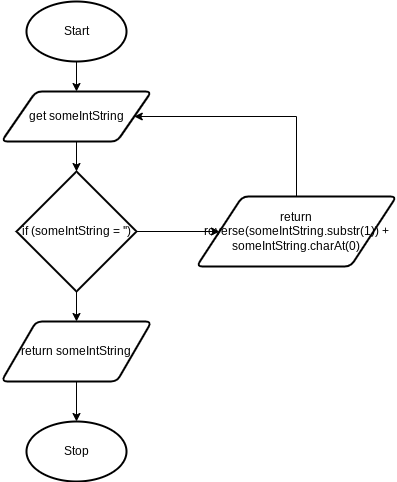

The diagram above was exported from draw.io. Its source (the exported page's mxGraphModel, read from the mxfile embedded in the PNG):
<mxGraphModel dx="246" dy="399" grid="1" gridSize="10" guides="1" tooltips="1" connect="1" arrows="1" fold="1" page="1" pageScale="1" pageWidth="827" pageHeight="1169" math="0" shadow="0">
  <root>
    <mxCell id="0" />
    <mxCell id="1" parent="0" />
    <mxCell id="4" style="edgeStyle=none;html=1;exitX=0.5;exitY=1;exitDx=0;exitDy=0;exitPerimeter=0;entryX=0.5;entryY=0;entryDx=0;entryDy=0;" edge="1" parent="1" source="2" target="3">
      <mxGeometry relative="1" as="geometry" />
    </mxCell>
    <mxCell id="2" value="Start" style="strokeWidth=2;html=1;shape=mxgraph.flowchart.start_1;whiteSpace=wrap;" vertex="1" parent="1">
      <mxGeometry x="80" y="20" width="100" height="60" as="geometry" />
    </mxCell>
    <mxCell id="6" style="edgeStyle=none;html=1;exitX=0.5;exitY=1;exitDx=0;exitDy=0;entryX=0.5;entryY=0;entryDx=0;entryDy=0;entryPerimeter=0;" edge="1" parent="1" source="3" target="5">
      <mxGeometry relative="1" as="geometry" />
    </mxCell>
    <mxCell id="3" value="get someIntString" style="shape=parallelogram;html=1;strokeWidth=2;perimeter=parallelogramPerimeter;whiteSpace=wrap;rounded=1;arcSize=12;size=0.23;" vertex="1" parent="1">
      <mxGeometry x="55" y="110" width="150" height="50" as="geometry" />
    </mxCell>
    <mxCell id="8" style="edgeStyle=none;html=1;exitX=0.5;exitY=1;exitDx=0;exitDy=0;exitPerimeter=0;entryX=0.5;entryY=0;entryDx=0;entryDy=0;" edge="1" parent="1" source="5" target="7">
      <mxGeometry relative="1" as="geometry" />
    </mxCell>
    <mxCell id="10" style="edgeStyle=none;html=1;exitX=1;exitY=0.5;exitDx=0;exitDy=0;exitPerimeter=0;entryX=0;entryY=0.5;entryDx=0;entryDy=0;" edge="1" parent="1" source="5" target="9">
      <mxGeometry relative="1" as="geometry" />
    </mxCell>
    <mxCell id="5" value="if (someIntString = '')" style="strokeWidth=2;html=1;shape=mxgraph.flowchart.decision;whiteSpace=wrap;" vertex="1" parent="1">
      <mxGeometry x="70" y="190" width="120" height="120" as="geometry" />
    </mxCell>
    <mxCell id="12" style="edgeStyle=none;html=1;exitX=0.5;exitY=1;exitDx=0;exitDy=0;entryX=0.5;entryY=0;entryDx=0;entryDy=0;entryPerimeter=0;" edge="1" parent="1" source="7" target="11">
      <mxGeometry relative="1" as="geometry" />
    </mxCell>
    <mxCell id="7" value="return someIntString" style="shape=parallelogram;html=1;strokeWidth=2;perimeter=parallelogramPerimeter;whiteSpace=wrap;rounded=1;arcSize=12;size=0.23;" vertex="1" parent="1">
      <mxGeometry x="55" y="340" width="150" height="60" as="geometry" />
    </mxCell>
    <mxCell id="13" style="edgeStyle=orthogonalEdgeStyle;html=1;exitX=0.5;exitY=0;exitDx=0;exitDy=0;entryX=1;entryY=0.5;entryDx=0;entryDy=0;rounded=0;" edge="1" parent="1" source="9" target="3">
      <mxGeometry relative="1" as="geometry">
        <Array as="points">
          <mxPoint x="350" y="135" />
        </Array>
      </mxGeometry>
    </mxCell>
    <mxCell id="9" value="return reverse(someIntString.substr(1)) + someIntString.charAt(0)" style="shape=parallelogram;html=1;strokeWidth=2;perimeter=parallelogramPerimeter;whiteSpace=wrap;rounded=1;arcSize=12;size=0.23;" vertex="1" parent="1">
      <mxGeometry x="250" y="215" width="200" height="70" as="geometry" />
    </mxCell>
    <mxCell id="11" value="Stop" style="strokeWidth=2;html=1;shape=mxgraph.flowchart.start_1;whiteSpace=wrap;" vertex="1" parent="1">
      <mxGeometry x="80" y="440" width="100" height="60" as="geometry" />
    </mxCell>
  </root>
</mxGraphModel>